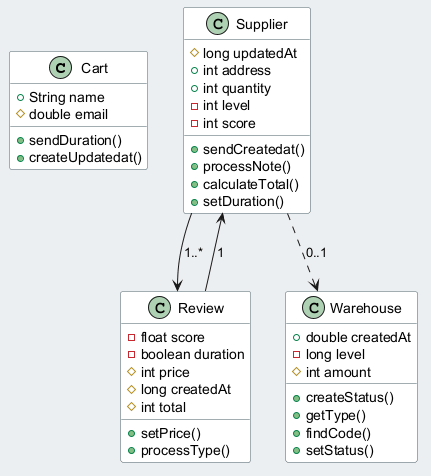

The diagram above was rendered by PlantUML. Its source (embedded in the PNG):
@startuml
skinparam backgroundColor #ECEFF1
skinparam classBackgroundColor #FFFFFF
skinparam classBorderColor #455A64
class Cart {
  +String name
  #double email
  +sendDuration()
  +createUpdatedat()
}
class Warehouse {
  +double createdAt
  -long level
  #int amount
  +createStatus()
  +getType()
  +findCode()
  +setStatus()
}
class Review {
  -float score
  -boolean duration
  #int price
  #long createdAt
  #int total
  +setPrice()
  +processType()
}
class Supplier {
  #long updatedAt
  +int address
  +int quantity
  -int level
  -int score
  +sendCreatedat()
  +processNote()
  +calculateTotal()
  +setDuration()
}
Review --> Supplier : "1"
Supplier --> Review : "1..*"
Supplier ..> Warehouse : "0..1"
@enduml